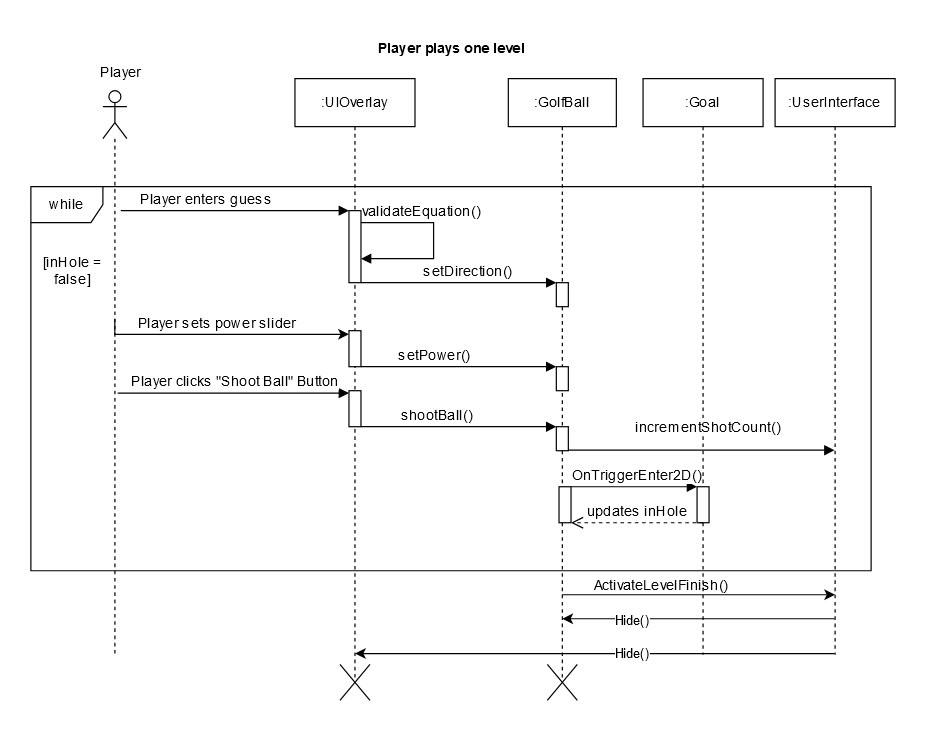

The diagram above was exported from draw.io. Its source (the exported page's mxGraphModel, read from the mxfile embedded in the PNG):
<mxGraphModel dx="1276" dy="651" grid="1" gridSize="10" guides="1" tooltips="1" connect="1" arrows="1" fold="1" page="1" pageScale="1" pageWidth="1100" pageHeight="850" background="none" math="0" shadow="0">
  <root>
    <mxCell id="0" />
    <mxCell id="1" parent="0" />
    <mxCell id="LBpqykp23cSQJ8UDqs-r-5" value="" style="shape=umlLifeline;perimeter=lifelinePerimeter;whiteSpace=wrap;html=1;container=1;dropTarget=0;collapsible=0;recursiveResize=0;outlineConnect=0;portConstraint=eastwest;newEdgeStyle={&quot;curved&quot;:0,&quot;rounded&quot;:0};participant=umlActor;strokeWidth=1;fontSize=12;" parent="1" vertex="1">
      <mxGeometry x="70" y="70" width="20" height="470" as="geometry" />
    </mxCell>
    <mxCell id="LBpqykp23cSQJ8UDqs-r-23" value="shootBall()" style="html=1;verticalAlign=bottom;endArrow=block;curved=0;rounded=0;fontSize=12;" parent="1" edge="1" target="tAzCctXsOvsQWP-71yne-3" source="tAzCctXsOvsQWP-71yne-8">
      <mxGeometry x="-0.2408" width="80" relative="1" as="geometry">
        <mxPoint x="300.31034482758605" y="350" as="sourcePoint" />
        <mxPoint x="470" y="350" as="targetPoint" />
        <Array as="points">
          <mxPoint x="390" y="350" />
        </Array>
        <mxPoint x="1" as="offset" />
      </mxGeometry>
    </mxCell>
    <mxCell id="LBpqykp23cSQJ8UDqs-r-9" value=":GolfBall" style="shape=umlLifeline;perimeter=lifelinePerimeter;whiteSpace=wrap;html=1;container=1;dropTarget=0;collapsible=0;recursiveResize=0;outlineConnect=0;portConstraint=eastwest;newEdgeStyle={&quot;curved&quot;:0,&quot;rounded&quot;:0};fontSize=12;" parent="1" vertex="1">
      <mxGeometry x="407.75" y="60" width="90" height="500" as="geometry" />
    </mxCell>
    <mxCell id="LBpqykp23cSQJ8UDqs-r-24" value="" style="html=1;points=[[0,0,0,0,5],[0,1,0,0,-5],[1,0,0,0,5],[1,1,0,0,-5]];perimeter=orthogonalPerimeter;outlineConnect=0;targetShapes=umlLifeline;portConstraint=eastwest;newEdgeStyle={&quot;curved&quot;:0,&quot;rounded&quot;:0};fontSize=12;" parent="LBpqykp23cSQJ8UDqs-r-9" vertex="1">
      <mxGeometry x="40" y="170" width="10" height="20" as="geometry" />
    </mxCell>
    <mxCell id="LBpqykp23cSQJ8UDqs-r-25" value="while" style="shape=umlFrame;whiteSpace=wrap;html=1;pointerEvents=0;fontSize=12;" parent="1" vertex="1">
      <mxGeometry x="10" y="150" width="700" height="320" as="geometry" />
    </mxCell>
    <mxCell id="LBpqykp23cSQJ8UDqs-r-31" value="[inHole = false]" style="text;html=1;align=center;verticalAlign=middle;whiteSpace=wrap;rounded=0;fontSize=12;" parent="1" vertex="1">
      <mxGeometry x="15" y="185" width="60" height="70" as="geometry" />
    </mxCell>
    <mxCell id="LBpqykp23cSQJ8UDqs-r-42" value="Player" style="text;html=1;align=center;verticalAlign=middle;whiteSpace=wrap;rounded=0;fontSize=12;" parent="1" vertex="1">
      <mxGeometry x="55" y="40" width="60" height="30" as="geometry" />
    </mxCell>
    <mxCell id="oEtKYKRyfac3Rpgbq85S-1" value="&lt;b&gt;Player plays one level&lt;/b&gt;" style="text;html=1;align=center;verticalAlign=middle;resizable=0;points=[];autosize=1;strokeColor=none;fillColor=none;fontSize=12;" parent="1" vertex="1">
      <mxGeometry x="280.25" y="20" width="160" height="30" as="geometry" />
    </mxCell>
    <mxCell id="AbFZvDBC8YjvQ8o8Kb2S-2" value=":UIOverlay" style="shape=umlLifeline;perimeter=lifelinePerimeter;whiteSpace=wrap;html=1;container=1;dropTarget=0;collapsible=0;recursiveResize=0;outlineConnect=0;portConstraint=eastwest;newEdgeStyle={&quot;curved&quot;:0,&quot;rounded&quot;:0};fontSize=12;" parent="1" vertex="1">
      <mxGeometry x="230" y="60" width="100" height="500" as="geometry" />
    </mxCell>
    <mxCell id="AbFZvDBC8YjvQ8o8Kb2S-3" value="" style="html=1;points=[[0,0,0,0,5],[0,1,0,0,-5],[1,0,0,0,5],[1,1,0,0,-5]];perimeter=orthogonalPerimeter;outlineConnect=0;targetShapes=umlLifeline;portConstraint=eastwest;newEdgeStyle={&quot;curved&quot;:0,&quot;rounded&quot;:0};fontSize=12;" parent="AbFZvDBC8YjvQ8o8Kb2S-2" vertex="1">
      <mxGeometry x="45" y="110" width="10" height="60" as="geometry" />
    </mxCell>
    <mxCell id="tAzCctXsOvsQWP-71yne-7" value="" style="html=1;points=[[0,0,0,0,5],[0,1,0,0,-5],[1,0,0,0,5],[1,1,0,0,-5]];perimeter=orthogonalPerimeter;outlineConnect=0;targetShapes=umlLifeline;portConstraint=eastwest;newEdgeStyle={&quot;curved&quot;:0,&quot;rounded&quot;:0};fontSize=12;" parent="AbFZvDBC8YjvQ8o8Kb2S-2" vertex="1">
      <mxGeometry x="45" y="210" width="10" height="30" as="geometry" />
    </mxCell>
    <mxCell id="tAzCctXsOvsQWP-71yne-8" value="" style="html=1;points=[[0,0,0,0,5],[0,1,0,0,-5],[1,0,0,0,5],[1,1,0,0,-5]];perimeter=orthogonalPerimeter;outlineConnect=0;targetShapes=umlLifeline;portConstraint=eastwest;newEdgeStyle={&quot;curved&quot;:0,&quot;rounded&quot;:0};fontSize=12;" parent="AbFZvDBC8YjvQ8o8Kb2S-2" vertex="1">
      <mxGeometry x="45" y="260" width="10" height="30" as="geometry" />
    </mxCell>
    <mxCell id="AbFZvDBC8YjvQ8o8Kb2S-9" value="Player enters guess " style="html=1;verticalAlign=bottom;endArrow=block;curved=0;rounded=0;fontSize=12;" parent="1" edge="1" target="AbFZvDBC8YjvQ8o8Kb2S-3">
      <mxGeometry x="-0.254" width="80" relative="1" as="geometry">
        <mxPoint x="84.92857142857133" y="170" as="sourcePoint" />
        <mxPoint x="290" y="170" as="targetPoint" />
        <Array as="points" />
        <mxPoint as="offset" />
      </mxGeometry>
    </mxCell>
    <mxCell id="dwpKk32fRAiZDqupw-rJ-3" value="setDirection()" style="html=1;verticalAlign=bottom;endArrow=block;curved=0;rounded=0;fontSize=12;" parent="1" edge="1" target="LBpqykp23cSQJ8UDqs-r-24" source="AbFZvDBC8YjvQ8o8Kb2S-3">
      <mxGeometry x="0.0894" width="80" relative="1" as="geometry">
        <mxPoint x="295.81034482758605" y="230" as="sourcePoint" />
        <mxPoint x="465.5" y="230" as="targetPoint" />
        <Array as="points">
          <mxPoint x="388.43999999999994" y="230" />
        </Array>
        <mxPoint as="offset" />
      </mxGeometry>
    </mxCell>
    <mxCell id="dwpKk32fRAiZDqupw-rJ-5" value="Player clicks &quot;Shoot Ball&quot; Button" style="html=1;verticalAlign=bottom;endArrow=block;curved=0;rounded=0;fontSize=12;" parent="1" edge="1">
      <mxGeometry x="0.0139" width="80" relative="1" as="geometry">
        <mxPoint x="82.32352941176464" y="321.9999999999994" as="sourcePoint" />
        <mxPoint x="274.9999999999998" y="322" as="targetPoint" />
        <Array as="points">
          <mxPoint x="218" y="322" />
        </Array>
        <mxPoint as="offset" />
      </mxGeometry>
    </mxCell>
    <mxCell id="tAzCctXsOvsQWP-71yne-1" value="" style="html=1;points=[[0,0,0,0,5],[0,1,0,0,-5],[1,0,0,0,5],[1,1,0,0,-5]];perimeter=orthogonalPerimeter;outlineConnect=0;targetShapes=umlLifeline;portConstraint=eastwest;newEdgeStyle={&quot;curved&quot;:0,&quot;rounded&quot;:0};fontSize=12;" parent="1" vertex="1">
      <mxGeometry x="447.75" y="300" width="10" height="20" as="geometry" />
    </mxCell>
    <mxCell id="tAzCctXsOvsQWP-71yne-3" value="" style="html=1;points=[[0,0,0,0,5],[0,1,0,0,-5],[1,0,0,0,5],[1,1,0,0,-5]];perimeter=orthogonalPerimeter;outlineConnect=0;targetShapes=umlLifeline;portConstraint=eastwest;newEdgeStyle={&quot;curved&quot;:0,&quot;rounded&quot;:0};fontSize=12;" parent="1" vertex="1">
      <mxGeometry x="447.75" y="350" width="10" height="20" as="geometry" />
    </mxCell>
    <mxCell id="dwpKk32fRAiZDqupw-rJ-4" value="setPower()" style="html=1;verticalAlign=bottom;endArrow=block;curved=0;rounded=0;fontSize=12;" parent="1" edge="1" target="tAzCctXsOvsQWP-71yne-1" source="tAzCctXsOvsQWP-71yne-7">
      <mxGeometry x="-0.254" width="80" relative="1" as="geometry">
        <mxPoint x="300.31034482758605" y="300" as="sourcePoint" />
        <mxPoint x="470" y="300" as="targetPoint" />
        <Array as="points">
          <mxPoint x="385.19000000000005" y="300" />
        </Array>
        <mxPoint as="offset" />
      </mxGeometry>
    </mxCell>
    <mxCell id="tAzCctXsOvsQWP-71yne-9" value=":Goal" style="shape=umlLifeline;perimeter=lifelinePerimeter;whiteSpace=wrap;html=1;container=1;dropTarget=0;collapsible=0;recursiveResize=0;outlineConnect=0;portConstraint=eastwest;newEdgeStyle={&quot;curved&quot;:0,&quot;rounded&quot;:0};fontSize=12;" parent="1" vertex="1">
      <mxGeometry x="520" y="60" width="100" height="480" as="geometry" />
    </mxCell>
    <mxCell id="tAzCctXsOvsQWP-71yne-12" value="" style="html=1;points=[[0,0,0,0,5],[0,1,0,0,-5],[1,0,0,0,5],[1,1,0,0,-5]];perimeter=orthogonalPerimeter;outlineConnect=0;targetShapes=umlLifeline;portConstraint=eastwest;newEdgeStyle={&quot;curved&quot;:0,&quot;rounded&quot;:0};fontSize=12;" parent="tAzCctXsOvsQWP-71yne-9" vertex="1">
      <mxGeometry x="45" y="340" width="10" height="30" as="geometry" />
    </mxCell>
    <mxCell id="tAzCctXsOvsQWP-71yne-17" value="updates inHole" style="html=1;verticalAlign=bottom;endArrow=open;endSize=8;curved=0;rounded=0;dashed=1;fontSize=12;" parent="tAzCctXsOvsQWP-71yne-9" edge="1" target="tAzCctXsOvsQWP-71yne-21">
      <mxGeometry relative="1" as="geometry">
        <mxPoint x="50.190000000000055" y="370" as="sourcePoint" />
        <mxPoint x="-80" y="370" as="targetPoint" />
      </mxGeometry>
    </mxCell>
    <mxCell id="tAzCctXsOvsQWP-71yne-18" value="validateEquation()" style="html=1;verticalAlign=bottom;endArrow=block;curved=0;rounded=0;fontSize=12;" parent="1" edge="1">
      <mxGeometry x="-0.3377" width="80" relative="1" as="geometry">
        <mxPoint x="285" y="180" as="sourcePoint" />
        <mxPoint x="285" y="210" as="targetPoint" />
        <Array as="points">
          <mxPoint x="345.5" y="180" />
          <mxPoint x="345.5" y="210" />
        </Array>
        <mxPoint as="offset" />
      </mxGeometry>
    </mxCell>
    <mxCell id="tAzCctXsOvsQWP-71yne-22" value=":UserInterface" style="shape=umlLifeline;perimeter=lifelinePerimeter;whiteSpace=wrap;html=1;container=1;dropTarget=0;collapsible=0;recursiveResize=0;outlineConnect=0;portConstraint=eastwest;newEdgeStyle={&quot;curved&quot;:0,&quot;rounded&quot;:0};fontSize=12;" parent="1" vertex="1">
      <mxGeometry x="630" y="60" width="100" height="480" as="geometry" />
    </mxCell>
    <mxCell id="tAzCctXsOvsQWP-71yne-24" value="incrementShotCount()" style="html=1;verticalAlign=bottom;endArrow=block;curved=0;rounded=0;fontSize=12;" parent="1" target="tAzCctXsOvsQWP-71yne-22" edge="1" source="tAzCctXsOvsQWP-71yne-3">
      <mxGeometry x="0.055" y="10" width="80" relative="1" as="geometry">
        <mxPoint x="475.5003448275861" y="369.58" as="sourcePoint" />
        <mxPoint x="645.19" y="369.58" as="targetPoint" />
        <Array as="points">
          <mxPoint x="568.1300000000001" y="369.58" />
        </Array>
        <mxPoint as="offset" />
      </mxGeometry>
    </mxCell>
    <mxCell id="VrVyE4aDjdrm8I2ZY_EX-1" style="edgeStyle=orthogonalEdgeStyle;rounded=0;orthogonalLoop=1;jettySize=auto;html=1;curved=0;exitX=0;exitY=0;exitDx=0;exitDy=5;exitPerimeter=0;fontSize=12;" edge="1" parent="1">
      <mxGeometry relative="1" as="geometry">
        <mxPoint x="79.94444444444434" y="260" as="sourcePoint" />
        <mxPoint x="274.9999999999998" y="273" as="targetPoint" />
        <Array as="points">
          <mxPoint x="80" y="273" />
        </Array>
      </mxGeometry>
    </mxCell>
    <mxCell id="VrVyE4aDjdrm8I2ZY_EX-2" value="Player sets power slider" style="edgeLabel;html=1;align=center;verticalAlign=middle;resizable=0;points=[];fontSize=12;" vertex="1" connectable="0" parent="VrVyE4aDjdrm8I2ZY_EX-1">
      <mxGeometry x="-0.0603" y="-1" relative="1" as="geometry">
        <mxPoint y="-10" as="offset" />
      </mxGeometry>
    </mxCell>
    <mxCell id="tAzCctXsOvsQWP-71yne-21" value="" style="html=1;points=[[0,0,0,0,5],[0,1,0,0,-5],[1,0,0,0,5],[1,1,0,0,-5]];perimeter=orthogonalPerimeter;outlineConnect=0;targetShapes=umlLifeline;portConstraint=eastwest;newEdgeStyle={&quot;curved&quot;:0,&quot;rounded&quot;:0};fontSize=12;" parent="1" vertex="1">
      <mxGeometry x="450" y="400" width="10" height="30" as="geometry" />
    </mxCell>
    <mxCell id="tAzCctXsOvsQWP-71yne-11" value="OnTriggerEnter2D()" style="html=1;verticalAlign=bottom;endArrow=block;curved=0;rounded=0;fontSize=12;" parent="1" edge="1" target="tAzCctXsOvsQWP-71yne-12" source="tAzCctXsOvsQWP-71yne-21">
      <mxGeometry x="0.0435" width="80" relative="1" as="geometry">
        <mxPoint x="405.81034482758605" y="380" as="sourcePoint" />
        <mxPoint x="585" y="380" as="targetPoint" />
        <Array as="points">
          <mxPoint x="506" y="400" />
        </Array>
        <mxPoint as="offset" />
      </mxGeometry>
    </mxCell>
    <mxCell id="VrVyE4aDjdrm8I2ZY_EX-16" value="" style="endArrow=classic;html=1;rounded=0;fontSize=12;" edge="1" parent="1" source="LBpqykp23cSQJ8UDqs-r-9">
      <mxGeometry width="50" height="50" relative="1" as="geometry">
        <mxPoint x="457.7494594594596" y="490" as="sourcePoint" />
        <mxPoint x="680" y="490" as="targetPoint" />
      </mxGeometry>
    </mxCell>
    <mxCell id="VrVyE4aDjdrm8I2ZY_EX-17" value="ActivateLevelFinish()" style="text;html=1;align=center;verticalAlign=middle;resizable=0;points=[];autosize=1;strokeColor=none;fillColor=none;fontSize=12;" vertex="1" parent="1">
      <mxGeometry x="460" y="467" width="150" height="30" as="geometry" />
    </mxCell>
    <mxCell id="VrVyE4aDjdrm8I2ZY_EX-18" value="" style="endArrow=classic;html=1;rounded=0;fontSize=12;" edge="1" parent="1" source="tAzCctXsOvsQWP-71yne-22">
      <mxGeometry width="50" height="50" relative="1" as="geometry">
        <mxPoint x="670" y="510" as="sourcePoint" />
        <mxPoint x="452.7094594594596" y="510" as="targetPoint" />
      </mxGeometry>
    </mxCell>
    <mxCell id="VrVyE4aDjdrm8I2ZY_EX-22" value="Hide()" style="edgeLabel;html=1;align=center;verticalAlign=middle;resizable=0;points=[];" vertex="1" connectable="0" parent="VrVyE4aDjdrm8I2ZY_EX-18">
      <mxGeometry x="0.4899" y="1" relative="1" as="geometry">
        <mxPoint as="offset" />
      </mxGeometry>
    </mxCell>
    <mxCell id="VrVyE4aDjdrm8I2ZY_EX-21" value="" style="endArrow=classic;html=1;rounded=0;fontSize=12;" edge="1" parent="1" source="tAzCctXsOvsQWP-71yne-22">
      <mxGeometry width="50" height="50" relative="1" as="geometry">
        <mxPoint x="670" y="540" as="sourcePoint" />
        <mxPoint x="280" y="539" as="targetPoint" />
      </mxGeometry>
    </mxCell>
    <mxCell id="VrVyE4aDjdrm8I2ZY_EX-23" value="Hide()" style="edgeLabel;html=1;align=center;verticalAlign=middle;resizable=0;points=[];" vertex="1" connectable="0" parent="VrVyE4aDjdrm8I2ZY_EX-21">
      <mxGeometry x="-0.1507" relative="1" as="geometry">
        <mxPoint as="offset" />
      </mxGeometry>
    </mxCell>
    <mxCell id="VrVyE4aDjdrm8I2ZY_EX-24" value="" style="shape=mxgraph.sysml.x;" vertex="1" parent="1">
      <mxGeometry x="267.5" y="548" width="25" height="30" as="geometry" />
    </mxCell>
    <mxCell id="VrVyE4aDjdrm8I2ZY_EX-25" value="" style="shape=mxgraph.sysml.x;" vertex="1" parent="1">
      <mxGeometry x="440.25" y="548" width="25" height="30" as="geometry" />
    </mxCell>
  </root>
</mxGraphModel>